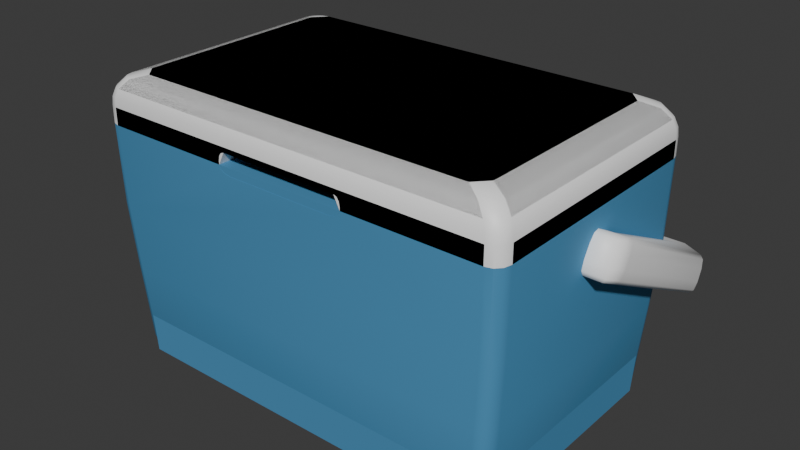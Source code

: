 # Source: cooler.blend  (saved by Blender 4.5.87; exported with 4.5.12 LTS)
import bpy
from mathutils import Matrix  # noqa: F401  (used for matrix-valued properties, if any)

bpy.ops.wm.read_factory_settings(use_empty=True)
scene = bpy.context.scene
scene.name = 'Scene'

# ---- collections
col_collection = bpy.data.collections.new('Collection'); scene.collection.children.link(col_collection)

# ---- materials (node trees are filled in below, after node groups)
mat_base = bpy.data.materials.new('Base')
mat_top = bpy.data.materials.new('Top')

# ---- node groups
ng_smooth_by_angle = bpy.data.node_groups.new('Smooth by Angle', 'GeometryNodeTree')
_s = ng_smooth_by_angle.interface.new_socket(name='Mesh', in_out='OUTPUT', socket_type='NodeSocketGeometry')
_s = ng_smooth_by_angle.interface.new_socket(name='Mesh', in_out='INPUT', socket_type='NodeSocketGeometry')
_s = ng_smooth_by_angle.interface.new_socket(name='Angle', in_out='INPUT', socket_type='NodeSocketFloat')
_s.subtype = 'ANGLE'
_s.default_value = 0.5236
_s.min_value = 0.0
_s.max_value = 3.142
_s.description = 'Maximum face angle for smooth edges'
_s = ng_smooth_by_angle.interface.new_socket(name='Ignore Sharpness', in_out='INPUT', socket_type='NodeSocketBool')
_s.force_non_field = True
ng_smooth_by_angle.description = 'Set the sharpness of mesh edges based on the angle between the neighboring faces'
ng_smooth_by_angle.is_modifier = True
_N = ng_smooth_by_angle.nodes; _L = ng_smooth_by_angle.links
n0 = _N.new('GeometryNodeSetShadeSmooth'); n0.name = 'Set Shade Smooth'; n0.location = (120, -80)
n0.domain = 'EDGE'
n1 = _N.new('GeometryNodeSetShadeSmooth'); n1.name = 'Set Shade Smooth.001'; n1.location = (300, -80)
n2 = _N.new('NodeGroupOutput'); n2.name = 'Group Output'; n2.location = (480, -80)
n3 = _N.new('GeometryNodeInputMeshEdgeAngle'); n3.name = 'Edge Angle'; n3.location = (-440, -240)
n4 = _N.new('NodeGroupInput'); n4.name = 'Group Input'; n4.location = (-80, -80)
n5 = _N.new('GeometryNodeInputEdgeSmooth'); n5.name = 'Is Edge Smooth'; n5.location = (-260, -120)
n6 = _N.new('GeometryNodeInputShadeSmooth'); n6.name = 'Is Shade Smooth'; n6.location = (-440, -397)
n7 = _N.new('FunctionNodeCompare'); n7.name = 'Compare'; n7.location = (-260, -260)
n7.operation = 'LESS_EQUAL'
n7.inputs[6].default_value = (0.0, 0.0, 0.0, 0.0)
n7.inputs[7].default_value = (0.0, 0.0, 0.0, 0.0)
n8 = _N.new('FunctionNodeBooleanMath'); n8.name = 'Boolean Math.001'; n8.location = (-80, -260)
n9 = _N.new('NodeGroupInput'); n9.name = 'Group Input.001'; n9.location = (-440, -329)
n10 = _N.new('NodeGroupInput'); n10.name = 'Group Input.002'; n10.location = (-259, -189)
n11 = _N.new('FunctionNodeBooleanMath'); n11.name = 'Boolean Math'; n11.location = (-80, -149)
n11.operation = 'OR'
n12 = _N.new('FunctionNodeBooleanMath'); n12.name = 'Boolean Math.002'; n12.location = (-260, -380)
n12.operation = 'OR'
n13 = _N.new('NodeGroupInput'); n13.name = 'Group Input.003'; n13.location = (-440, -460)
_L.new(n3.outputs[0], n7.inputs[0])
_L.new(n1.outputs[0], n2.inputs[0])
_L.new(n9.outputs[1], n7.inputs[1])
_L.new(n7.outputs[0], n8.inputs[0])
_L.new(n4.outputs[0], n0.inputs[0])
_L.new(n0.outputs[0], n1.inputs[0])
_L.new(n8.outputs[0], n0.inputs[2])
_L.new(n10.outputs[2], n11.inputs[1])
_L.new(n5.outputs[0], n11.inputs[0])
_L.new(n11.outputs[0], n0.inputs[1])
_L.new(n13.outputs[2], n12.inputs[1])
_L.new(n6.outputs[0], n12.inputs[0])
_L.new(n12.outputs[0], n8.inputs[1])
n2.is_active_output = True

# ---- material node trees
mat_base.use_nodes = True; mat_base.node_tree.nodes.clear()
_N = mat_base.node_tree.nodes; _L = mat_base.node_tree.links
n0 = _N.new('ShaderNodeBsdfPrincipled'); n0.name = 'Principled BSDF'; n0.location = (-200, 100)
n0.inputs[0].default_value = (0.06666, 0.2697, 0.4887, 1.0)
n0.inputs[2].default_value = 0.8472
n1 = _N.new('ShaderNodeOutputMaterial'); n1.name = 'Material Output'; n1.location = (200, 100)
_L.new(n0.outputs[0], n1.inputs[0])
n1.is_active_output = True
mat_top.use_nodes = True; mat_top.node_tree.nodes.clear()
_N = mat_top.node_tree.nodes; _L = mat_top.node_tree.links
n0 = _N.new('ShaderNodeBsdfPrincipled'); n0.name = 'Principled BSDF'; n0.location = (-200, 100)
n0.inputs[0].default_value = (1.0, 1.0, 1.0, 1.0)
n1 = _N.new('ShaderNodeOutputMaterial'); n1.name = 'Material Output'; n1.location = (200, 100)
_L.new(n0.outputs[0], n1.inputs[0])
n1.is_active_output = True

# ---- world
world_world = bpy.data.worlds.new('World'); scene.world = world_world
world_world.use_nodes = True; world_world.node_tree.nodes.clear()
_N = world_world.node_tree.nodes; _L = world_world.node_tree.links
n0 = _N.new('ShaderNodeOutputWorld'); n0.name = 'World Output'; n0.location = (200, 100)
n1 = _N.new('ShaderNodeBackground'); n1.name = 'Background'; n1.location = (-200, 100)
n1.inputs[0].default_value = (0.05088, 0.05088, 0.05088, 1.0)
_L.new(n1.outputs[0], n0.inputs[0])
n0.is_active_output = True
world_world.color = (0.05088, 0.05088, 0.05088)
world_world.sun_shadow_jitter_overblur = 0.0

# ---- meshes
me_cube_001 = bpy.data.meshes.new('Cube.001')
me_cube_001.from_pydata([(-0.8246, -0.4093, 0.04682), (-0.7634, -0.4062, -0.008574), (-0.7688, -0.465, 0.04701), (-0.8136, -0.4083, 0.01967), (-0.8161, -0.4366, 0.04542), (-0.8075, -0.4345, 0.02002), (-0.7651, -0.434, -0.000341), (-0.7915, -0.4072, -0.0003772), (-0.7916, -0.4337, 0.005698), (-0.796, -0.4567, 0.04549), (-0.767, -0.4553, 0.01975), (-0.793, -0.4491, 0.02004), (-0.7634, 0.4062, -0.008574), (-0.8246, 0.4093, 0.04682), (-0.7688, 0.465, 0.04701), (-0.7915, 0.4072, -0.0003772), (-0.7651, 0.434, -0.000341), (-0.7916, 0.4337, 0.005698), (-0.8161, 0.4366, 0.04542), (-0.8136, 0.4083, 0.01967), (-0.8075, 0.4345, 0.02002), (-0.767, 0.4553, 0.01975), (-0.796, 0.4567, 0.04549), (-0.793, 0.4491, 0.02004), (0.7634, -0.4062, -0.008574), (0.8246, -0.4093, 0.04682), (0.7688, -0.465, 0.04701), (0.7915, -0.4072, -0.0003772), (0.7651, -0.434, -0.000341), (0.7916, -0.4337, 0.005698), (0.8161, -0.4366, 0.04542), (0.8136, -0.4083, 0.01967), (0.8075, -0.4345, 0.02002), (0.767, -0.4553, 0.01975), (0.796, -0.4567, 0.04549), (0.793, -0.4491, 0.02004), (0.7634, 0.4062, -0.008574), (0.7688, 0.465, 0.04701), (0.8246, 0.4093, 0.04682), (0.7651, 0.434, -0.000341), (0.7915, 0.4072, -0.0003772), (0.7916, 0.4337, 0.005698), (0.796, 0.4567, 0.04549), (0.767, 0.4553, 0.01975), (0.793, 0.4491, 0.02004), (0.8136, 0.4083, 0.01967), (0.8161, 0.4366, 0.04542), (0.8075, 0.4345, 0.02002), (-0.8674, -0.4334, 0.633), (-0.8115, -0.4892, 0.633), (-0.8599, -0.4613, 0.633), (-0.8395, -0.4817, 0.633), (-0.8674, 0.4334, 0.633), (-0.8115, 0.4892, 0.633), (-0.8599, 0.4613, 0.633), (-0.8395, 0.4817, 0.633), (0.8115, 0.4892, 0.633), (0.8674, 0.4334, 0.633), (0.8395, 0.4817, 0.633), (0.8599, 0.4613, 0.633), (0.8674, -0.4334, 0.633), (0.8115, -0.4892, 0.633), (0.8599, -0.4613, 0.633), (0.8395, -0.4817, 0.633), (-0.8183, -0.4929, 0.9564), (-0.8462, -0.4855, 0.9564), (-0.8666, -0.4651, 0.9564), (-0.8741, -0.4372, 0.9564), (-0.8462, 0.4855, 0.9564), (-0.8183, 0.4929, 0.9564), (-0.8666, 0.4651, 0.9564), (-0.8741, 0.4372, 0.9564), (0.8666, 0.4651, 0.9564), (0.8741, 0.4372, 0.9564), (0.8462, 0.4855, 0.9564), (0.8183, 0.4929, 0.9564), (0.8462, -0.4855, 0.9564), (0.8183, -0.4929, 0.9564), (0.8666, -0.4651, 0.9564), (0.8741, -0.4372, 0.9564), (0.7697, 0.3813, 0.04005), (-0.7697, 0.3813, 0.04005), (0.7672, -0.3856, 0.04005), (-0.7672, -0.3856, 0.04005), (-0.7672, -0.3856, 0.9416), (-0.782, -0.4004, 0.9564), (-0.7715, -0.3899, 0.9521), (-0.7846, 0.3961, 0.9564), (-0.7697, 0.3813, 0.9416), (-0.7741, 0.3857, 0.9521), (0.782, -0.4004, 0.9564), (0.7672, -0.3856, 0.9416), (0.7715, -0.3899, 0.9521), (0.7697, 0.3813, 0.9416), (0.7846, 0.3961, 0.9564), (0.7741, 0.3857, 0.9521), (-0.7931, 0.4789, 0.3607), (-0.8208, 0.4709, 0.3599), (-0.8412, 0.4506, 0.3599), (-0.8491, 0.4229, 0.3606), (0.8491, 0.4229, 0.3606), (0.8412, 0.4506, 0.3599), (0.8208, 0.4709, 0.3599), (0.7931, 0.4789, 0.3607), (0.7931, -0.4789, 0.3607), (0.8208, -0.4709, 0.3599), (0.8412, -0.4506, 0.3599), (0.8491, -0.4229, 0.3606), (-0.7931, -0.4789, 0.3607), (-0.8208, -0.4709, 0.3599), (-0.8412, -0.4506, 0.3599), (-0.8491, -0.4229, 0.3606), (0.2738, -0.4929, 0.9564), (-0.2738, -0.4929, 0.9564), (-0.2641, -0.4004, 0.9564), (0.2607, -0.4004, 0.9564), (0.2738, -0.4244, 0.9564), (-0.2738, -0.4244, 0.9564), (0.2738, -0.4929, 0.9564), (0.2234, -0.4929, 0.9255), (0.2671, -0.4929, 0.9409), (0.2486, -0.4929, 0.9296), (-0.2234, -0.4929, 0.9255), (-0.2738, -0.4929, 0.9564), (-0.2486, -0.4929, 0.9296), (-0.267, -0.4929, 0.9409), (0.2234, -0.4244, 0.9255), (0.2738, -0.4244, 0.9564), (0.2486, -0.4244, 0.9296), (0.2636, -0.4244, 0.9409), (-0.2738, -0.4244, 0.9564), (-0.2199, -0.4244, 0.9255), (-0.2636, -0.4244, 0.9409), (-0.2451, -0.4244, 0.9296)], [], [(0, 3, 5, 4), (3, 7, 8, 5), (1, 6, 8, 7), (6, 10, 11, 8), (2, 9, 11, 10), (9, 4, 5, 11), (5, 8, 11), (12, 15, 17, 16), (15, 19, 20, 17), (13, 18, 20, 19), (18, 22, 23, 20), (14, 21, 23, 22), (21, 16, 17, 23), (17, 20, 23), (24, 27, 29, 28), (27, 31, 32, 29), (25, 30, 32, 31), (30, 34, 35, 32), (26, 33, 35, 34), (33, 28, 29, 35), (29, 32, 35), (36, 39, 41, 40), (39, 43, 44, 41), (37, 42, 44, 43), (42, 46, 47, 44), (38, 45, 47, 46), (45, 40, 41, 47), (41, 44, 47), (12, 1, 7, 15), (15, 7, 3, 19), (19, 3, 0, 13), (49, 64, 65, 51), (51, 65, 66, 50), (50, 66, 67, 48), (96, 14, 22, 97), (97, 22, 18, 98), (98, 18, 13, 99), (36, 12, 16, 39), (39, 16, 21, 43), (43, 21, 14, 37), (100, 38, 46, 101), (101, 46, 42, 102), (102, 42, 37, 103), (24, 36, 40, 27), (27, 40, 45, 31), (31, 45, 38, 25), (104, 26, 34, 105), (105, 34, 30, 106), (106, 30, 25, 107), (1, 24, 28, 6), (6, 28, 33, 10), (10, 33, 26, 2), (108, 49, 51, 109), (109, 51, 50, 110), (110, 50, 48, 111), (69, 53, 55, 68), (68, 55, 54, 70), (70, 54, 52, 71), (73, 57, 59, 72), (72, 59, 58, 74), (74, 58, 56, 75), (77, 61, 63, 76), (76, 63, 62, 78), (78, 62, 60, 79), (111, 48, 52, 99), (12, 36, 24, 1), (104, 61, 49, 108), (48, 67, 71, 52), (96, 53, 56, 103), (53, 69, 75, 56), (100, 57, 60, 107), (57, 73, 79, 60), (82, 80, 81, 83), (94, 87, 89, 95), (95, 89, 88, 93), (91, 84, 86, 92), (92, 86, 85, 114, 115, 90), (84, 88, 89, 86), (86, 89, 87, 85), (90, 94, 95, 92), (92, 95, 93, 91), (85, 67, 66), (88, 84, 83, 81), (85, 66, 65), (84, 91, 82, 83), (85, 87, 71, 67), (114, 85, 64, 113, 117), (85, 65, 64), (93, 88, 81, 80), (87, 94, 75, 69), (87, 69, 68), (87, 68, 70), (87, 70, 71), (90, 78, 79), (91, 93, 80, 82), (90, 76, 78), (90, 77, 76), (94, 90, 79, 73), (94, 72, 74), (94, 73, 72), (94, 74, 75), (38, 100, 107, 25), (14, 96, 103, 37), (26, 104, 108, 2), (0, 111, 99, 13), (4, 110, 111, 0), (9, 109, 110, 4), (2, 108, 109, 9), (62, 106, 107, 60), (63, 105, 106, 62), (61, 104, 105, 63), (58, 102, 103, 56), (59, 101, 102, 58), (57, 100, 101, 59), (54, 98, 99, 52), (55, 97, 98, 54), (53, 96, 97, 55), (90, 115, 116, 112, 77), (115, 114, 117, 116), (126, 119, 121, 128), (128, 121, 120, 129), (129, 120, 118, 127), (130, 123, 125, 132), (132, 125, 124, 133), (133, 124, 122, 131), (126, 131, 122, 119), (112, 116, 127, 118), (117, 113, 123, 130), (116, 117, 130, 132, 133, 131, 126, 128, 129, 127), (49, 122, 124, 125, 123, 64), (77, 118, 120, 121, 119, 61), (49, 61, 119, 122)])
me_cube_001.polygons.foreach_set('use_smooth', [True] * 132)
_uv = me_cube_001.uv_layers.new(name='UVMap')
_uv.uv.foreach_set('vector', [0.3894, 0.01484, 0.375, 0.0145, 0.375, 0.007422, 0.3888, 0.007519, 0.125, 0.7355, 0.1292, 0.7352, 0.1292, 0.7424, 0.125, 0.7426, 0.1335, 0.7349, 0.1332, 0.7424, 0.1292, 0.7424, 0.1292, 0.7352, 0.1332, 0.7424, 0.1329, 0.75, 0.129, 0.75, 0.1292, 0.7424, 0.3894, 0.9916, 0.3882, 1.0, 0.375, 0.996, 0.375, 0.9921, 0.3882, 0.0, 0.3888, 0.007519, 0.375, 0.007422, 0.3743, -8.117e-06, 0.125, 0.7426, 0.1292, 0.7424, 0.129, 0.75, 0.1335, 0.5151, 0.1292, 0.5148, 0.1292, 0.5076, 0.1332, 0.5076, 0.1292, 0.5148, 0.125, 0.5145, 0.125, 0.5074, 0.1292, 0.5076, 0.3894, 0.2352, 0.3888, 0.2425, 0.375, 0.2426, 0.375, 0.2355, 0.3888, 0.2425, 0.3889, 0.2542, 0.375, 0.254, 0.375, 0.2426, 0.3894, 0.2584, 0.375, 0.2579, 0.375, 0.254, 0.3889, 0.2542, 0.1329, 0.5, 0.1332, 0.5076, 0.1292, 0.5076, 0.129, 0.5, 0.1292, 0.5076, 0.125, 0.5074, 0.129, 0.5, 0.3665, 0.7349, 0.3708, 0.7352, 0.3708, 0.7424, 0.3668, 0.7424, 0.3708, 0.7352, 0.3821, 0.7352, 0.3813, 0.7423, 0.3708, 0.7424, 0.3894, 0.7352, 0.3888, 0.7425, 0.3813, 0.7423, 0.3821, 0.7352, 0.3888, 0.7425, 0.3889, 0.7542, 0.3735, 0.7525, 0.3813, 0.7423, 0.3894, 0.7584, 0.371, 0.754, 0.3735, 0.7525, 0.3889, 0.7542, 0.371, 0.754, 0.3668, 0.7424, 0.3708, 0.7424, 0.3735, 0.7525, 0.3708, 0.7424, 0.3813, 0.7423, 0.3735, 0.7525, 0.3665, 0.5151, 0.3668, 0.5076, 0.3708, 0.5076, 0.3708, 0.5148, 0.3668, 0.5076, 0.371, 0.496, 0.3735, 0.4975, 0.3708, 0.5076, 0.3894, 0.4916, 0.3889, 0.4958, 0.3735, 0.4975, 0.371, 0.496, 0.3889, 0.4958, 0.3888, 0.5075, 0.3813, 0.5077, 0.3735, 0.4975, 0.3894, 0.5148, 0.3821, 0.5148, 0.3813, 0.5077, 0.3888, 0.5075, 0.3821, 0.5148, 0.3708, 0.5148, 0.3708, 0.5076, 0.3813, 0.5077, 0.3708, 0.5076, 0.3735, 0.4975, 0.3813, 0.5077, 0.1335, 0.5151, 0.1335, 0.7349, 0.1292, 0.7352, 0.1292, 0.5148, 0.1292, 0.5148, 0.1292, 0.7352, 0.125, 0.7355, 0.125, 0.5145, 0.375, 0.2355, 0.375, 0.0145, 0.3894, 0.01484, 0.3894, 0.2352, 0.5, 0.992, 0.625, 0.992, 0.6249, 1.0, 0.4996, 1.0, 0.4996, 0.0, 0.6249, 0.0, 0.625, 0.007063, 0.4999, 0.007119, 0.4999, 0.007119, 0.625, 0.007063, 0.625, 0.01413, 0.5, 0.01424, 0.4447, 0.2582, 0.3894, 0.2584, 0.3889, 0.2542, 0.4444, 0.2541, 0.4444, 0.2541, 0.3889, 0.2542, 0.3888, 0.2425, 0.4443, 0.2427, 0.4443, 0.2427, 0.3888, 0.2425, 0.3894, 0.2352, 0.4447, 0.2355, 0.3665, 0.5151, 0.1335, 0.5151, 0.1332, 0.5076, 0.3668, 0.5076, 0.3668, 0.5076, 0.1332, 0.5076, 0.1329, 0.5, 0.371, 0.496, 0.371, 0.496, 0.375, 0.2579, 0.3894, 0.2584, 0.3894, 0.4916, 0.4447, 0.5145, 0.3894, 0.5148, 0.3888, 0.5075, 0.4443, 0.5073, 0.4443, 0.5073, 0.3888, 0.5075, 0.3889, 0.4958, 0.4444, 0.4959, 0.4444, 0.4959, 0.3889, 0.4958, 0.3894, 0.4916, 0.4447, 0.4918, 0.3665, 0.7349, 0.3665, 0.5151, 0.3708, 0.5148, 0.3708, 0.7352, 0.3708, 0.7352, 0.3708, 0.5148, 0.3821, 0.5148, 0.3821, 0.7352, 0.3821, 0.7352, 0.3821, 0.5148, 0.3894, 0.5148, 0.3894, 0.7352, 0.4447, 0.7582, 0.3894, 0.7584, 0.3889, 0.7542, 0.4444, 0.7541, 0.4444, 0.7541, 0.3889, 0.7542, 0.3888, 0.7425, 0.4443, 0.7427, 0.4443, 0.7427, 0.3888, 0.7425, 0.3894, 0.7352, 0.4447, 0.7355, 0.1335, 0.7349, 0.3665, 0.7349, 0.3668, 0.7424, 0.1332, 0.7424, 0.1332, 0.7424, 0.3668, 0.7424, 0.371, 0.754, 0.1329, 0.75, 0.375, 0.9921, 0.371, 0.754, 0.3894, 0.7584, 0.3894, 0.9916, 0.4447, 0.9918, 0.5, 0.992, 0.4996, 1.0, 0.4439, 1.0, 0.4439, 0.0, 0.4996, 0.0, 0.4999, 0.007119, 0.4443, 0.007319, 0.4443, 0.007319, 0.4999, 0.007119, 0.5, 0.01424, 0.4447, 0.01454, 0.625, 0.258, 0.5, 0.258, 0.4999, 0.254, 0.625, 0.254, 0.625, 0.254, 0.4999, 0.254, 0.4999, 0.2429, 0.625, 0.2429, 0.625, 0.2429, 0.4999, 0.2429, 0.5, 0.2358, 0.625, 0.2359, 0.625, 0.5141, 0.5, 0.5142, 0.4999, 0.5071, 0.6261, 0.5071, 0.6261, 0.5071, 0.4999, 0.5071, 0.4999, 0.496, 0.6289, 0.5018, 0.6289, 0.5018, 0.4999, 0.496, 0.5, 0.492, 0.6304, 0.4975, 0.6304, 0.7525, 0.5, 0.758, 0.4999, 0.754, 0.6289, 0.7482, 0.6289, 0.7482, 0.4999, 0.754, 0.4999, 0.7429, 0.6261, 0.7429, 0.6261, 0.7429, 0.4999, 0.7429, 0.5, 0.7358, 0.625, 0.7359, 0.4447, 0.01454, 0.5, 0.01424, 0.5, 0.2358, 0.4447, 0.2355, 0.1335, 0.5151, 0.3665, 0.5151, 0.3665, 0.7349, 0.1335, 0.7349, 0.4447, 0.7582, 0.5, 0.758, 0.5, 0.992, 0.4447, 0.9918, 0.5, 0.01424, 0.625, 0.01413, 0.625, 0.2359, 0.5, 0.2358, 0.4447, 0.2582, 0.5, 0.258, 0.5, 0.492, 0.4447, 0.4918, 0.5, 0.258, 0.625, 0.258, 0.6304, 0.4975, 0.5, 0.492, 0.4447, 0.5145, 0.5, 0.5142, 0.5, 0.7358, 0.4447, 0.7355, 0.5, 0.5142, 0.625, 0.5141, 0.625, 0.7359, 0.5, 0.7358, 0.6335, 0.7346, 0.6333, 0.516, 0.8654, 0.5163, 0.8657, 0.7331, 0.6317, 0.5135, 0.8671, 0.5146, 0.8657, 0.5169, 0.6333, 0.516, 0.6333, 0.516, 0.8657, 0.5169, 0.8657, 0.5169, 0.6333, 0.516, 0.6333, 0.734, 0.8657, 0.7331, 0.8657, 0.7331, 0.6333, 0.734, 0.6333, 0.734, 0.8657, 0.7331, 0.867, 0.7354, 0.7886, 0.7358, 0.7102, 0.7362, 0.6318, 0.7365, 0.8654, 0.7337, 0.8654, 0.5163, 0.8654, 0.5163, 0.8654, 0.7337, 0.8654, 0.7337, 0.8654, 0.5163, 0.8668, 0.5142, 0.8667, 0.736, 0.6324, 0.7368, 0.6323, 0.5135, 0.6335, 0.5154, 0.6335, 0.7346, 0.6335, 0.7346, 0.6335, 0.5154, 0.6335, 0.5154, 0.6335, 0.7346, 0.8667, 0.736, 0.875, 0.7359, 0.8739, 0.7429, 0.8654, 0.5163, 0.8654, 0.7337, 0.8654, 0.7337, 0.8654, 0.5163, 0.8665, 0.7361, 0.8739, 0.7429, 0.871, 0.7481, 0.8657, 0.7331, 0.6333, 0.734, 0.6333, 0.734, 0.8657, 0.7331, 0.8667, 0.736, 0.8668, 0.5142, 0.875, 0.5141, 0.875, 0.7359, 0.7886, 0.7358, 0.867, 0.7354, 0.867, 0.75, 0.7882, 0.7508, 0.7884, 0.7433, 0.8672, 0.7351, 0.871, 0.7481, 0.867, 0.75, 0.6333, 0.516, 0.8657, 0.5169, 0.8657, 0.5169, 0.6333, 0.516, 0.8671, 0.5146, 0.6317, 0.5135, 0.6304, 0.4975, 0.867, 0.5, 0.8671, 0.5146, 0.867, 0.5, 0.871, 0.5019, 0.8672, 0.5151, 0.871, 0.5019, 0.8739, 0.5071, 0.8666, 0.514, 0.8739, 0.5071, 0.875, 0.5141, 0.6325, 0.737, 0.6261, 0.7429, 0.625, 0.7359, 0.6335, 0.7346, 0.6335, 0.5154, 0.6335, 0.5154, 0.6335, 0.7346, 0.6321, 0.7357, 0.6289, 0.7482, 0.6261, 0.7429, 0.6318, 0.7365, 0.6304, 0.7525, 0.6289, 0.7482, 0.6323, 0.5135, 0.6324, 0.7368, 0.625, 0.7359, 0.625, 0.5141, 0.6325, 0.5133, 0.6261, 0.5071, 0.6289, 0.5018, 0.6323, 0.5135, 0.625, 0.5141, 0.6261, 0.5071, 0.6322, 0.5146, 0.6289, 0.5018, 0.6304, 0.4975, 0.3894, 0.5148, 0.4447, 0.5145, 0.4447, 0.7355, 0.3894, 0.7352, 0.3894, 0.2584, 0.4447, 0.2582, 0.4447, 0.4918, 0.3894, 0.4916, 0.3894, 0.7584, 0.4447, 0.7582, 0.4447, 0.9918, 0.3894, 0.9916, 0.3894, 0.01484, 0.4447, 0.01454, 0.4447, 0.2355, 0.3894, 0.2352, 0.3888, 0.007519, 0.4443, 0.007319, 0.4447, 0.01454, 0.3894, 0.01484, 0.3882, 0.0, 0.4439, 0.0, 0.4443, 0.007319, 0.3888, 0.007519, 0.3894, 0.9916, 0.4447, 0.9918, 0.4439, 1.0, 0.3882, 1.0, 0.4999, 0.7429, 0.4443, 0.7427, 0.4447, 0.7355, 0.5, 0.7358, 0.4999, 0.754, 0.4444, 0.7541, 0.4443, 0.7427, 0.4999, 0.7429, 0.5, 0.758, 0.4447, 0.7582, 0.4444, 0.7541, 0.4999, 0.754, 0.4999, 0.496, 0.4444, 0.4959, 0.4447, 0.4918, 0.5, 0.492, 0.4999, 0.5071, 0.4443, 0.5073, 0.4444, 0.4959, 0.4999, 0.496, 0.5, 0.5142, 0.4447, 0.5145, 0.4443, 0.5073, 0.4999, 0.5071, 0.4999, 0.2429, 0.4443, 0.2427, 0.4447, 0.2355, 0.5, 0.2358, 0.4999, 0.254, 0.4444, 0.2541, 0.4443, 0.2427, 0.4999, 0.2429, 0.5, 0.258, 0.4447, 0.2582, 0.4444, 0.2541, 0.4999, 0.254, 0.6318, 0.7365, 0.7102, 0.7362, 0.7098, 0.7439, 0.7093, 0.7517, 0.6304, 0.7525, 0.7102, 0.7362, 0.7886, 0.7358, 0.7884, 0.7433, 0.7098, 0.7439, 0.717, 0.7439, 0.7166, 0.7516, 0.7129, 0.7517, 0.7134, 0.7439, 0.7134, 0.7439, 0.7129, 0.7517, 0.7093, 0.7517, 0.7106, 0.7439, 0.7106, 0.7439, 0.7093, 0.7517, 0.7093, 0.7517, 0.7098, 0.7439, 0.7884, 0.7433, 0.7882, 0.7508, 0.7882, 0.7508, 0.7875, 0.7433, 0.7875, 0.7433, 0.7882, 0.7508, 0.7845, 0.7509, 0.7847, 0.7434, 0.7847, 0.7434, 0.7845, 0.7509, 0.7809, 0.7509, 0.7811, 0.7434, 0.717, 0.7439, 0.7811, 0.7434, 0.7809, 0.7509, 0.7166, 0.7516, 0.7093, 0.7517, 0.7098, 0.7439, 0.7098, 0.7439, 0.7093, 0.7517, 0.7884, 0.7433, 0.7882, 0.7508, 0.7882, 0.7508, 0.7884, 0.7433, 0.7098, 0.7439, 0.7884, 0.7433, 0.7884, 0.7433, 0.7875, 0.7433, 0.7847, 0.7434, 0.7811, 0.7434, 0.717, 0.7439, 0.7134, 0.7439, 0.7106, 0.7439, 0.7098, 0.7439, 0.5, 0.992, 0.7809, 0.7509, 0.7845, 0.7509, 0.7882, 0.7508, 0.7882, 0.7508, 0.625, 0.992, 0.6304, 0.7525, 0.7093, 0.7517, 0.7093, 0.7517, 0.7129, 0.7517, 0.7166, 0.7516, 0.5, 0.758, 0.5, 0.992, 0.5, 0.758, 0.7166, 0.7516, 0.7809, 0.7509])
me_cube_001.materials.append(mat_base)
me_cube_001.update()
me_cube_002 = bpy.data.meshes.new('Cube.002')
me_cube_002.from_pydata([(-0.7798, -0.3934, 1.056), (-0.7825, 0.3907, 1.056), (0.7783, 0.3917, 1.056), (0.7797, -0.3934, 1.056), (-0.7038, -0.424, 1.192), (-0.7278, -0.4176, 1.192), (-0.7454, -0.4, 1.192), (-0.7518, -0.3761, 1.192), (-0.7278, 0.4176, 1.192), (-0.7038, 0.424, 1.192), (-0.7454, 0.4, 1.192), (-0.7518, 0.3761, 1.192), (0.7454, 0.4, 1.192), (0.7518, 0.3761, 1.192), (0.7278, 0.4176, 1.192), (0.7038, 0.424, 1.192), (0.7278, -0.4176, 1.192), (0.7038, -0.424, 1.192), (0.7454, -0.4, 1.192), (0.7518, -0.3761, 1.192), (0.8183, -0.4929, 1.104), (0.815, -0.491, 1.128), (0.8019, -0.4831, 1.152), (0.7672, -0.4622, 1.178), (-0.7672, -0.4622, 1.178), (-0.8019, -0.4831, 1.152), (-0.815, -0.491, 1.128), (-0.8183, -0.4929, 1.104), (-0.8741, 0.4372, 1.104), (-0.8706, 0.4355, 1.128), (-0.8566, 0.4285, 1.152), (-0.8195, 0.41, 1.178), (-0.8125, 0.4361, 1.178), (-0.8492, 0.4558, 1.152), (-0.8631, 0.4632, 1.128), (-0.8666, 0.4651, 1.104), (-0.8741, -0.4372, 1.104), (-0.8706, -0.4355, 1.128), (-0.8566, -0.4285, 1.152), (-0.8195, -0.41, 1.178), (0.8666, 0.4651, 1.104), (0.8631, 0.4632, 1.128), (0.8492, 0.4558, 1.152), (0.8125, 0.4361, 1.178), (0.8195, 0.41, 1.178), (0.8566, 0.4285, 1.152), (0.8706, 0.4355, 1.128), (0.8741, 0.4372, 1.104), (0.8195, -0.41, 1.178), (0.8566, -0.4285, 1.152), (0.8706, -0.4355, 1.128), (0.8741, -0.4372, 1.104), (0.8462, 0.4855, 1.104), (0.8428, 0.4835, 1.128), (0.8292, 0.4757, 1.152), (0.7934, 0.4552, 1.178), (-0.7934, -0.4552, 1.178), (-0.8292, -0.4757, 1.152), (-0.8428, -0.4835, 1.128), (-0.8462, -0.4855, 1.104), (-0.8183, 0.4929, 1.104), (-0.815, 0.491, 1.128), (-0.8019, 0.4831, 1.152), (-0.7672, 0.4622, 1.178), (0.7672, 0.4622, 1.178), (0.8019, 0.4831, 1.152), (0.815, 0.491, 1.128), (0.8183, 0.4929, 1.104), (-0.8125, -0.4361, 1.178), (-0.8492, -0.4558, 1.152), (-0.8631, -0.4632, 1.128), (-0.8666, -0.4651, 1.104), (0.8462, -0.4855, 1.104), (0.8428, -0.4835, 1.128), (0.8292, -0.4757, 1.152), (0.7934, -0.4552, 1.178), (0.8666, -0.4651, 1.104), (0.8631, -0.4632, 1.128), (0.8492, -0.4558, 1.152), (0.8125, -0.4361, 1.178), (-0.8462, 0.4855, 1.104), (-0.8428, 0.4835, 1.128), (-0.8292, 0.4757, 1.152), (-0.7934, 0.4552, 1.178), (-0.8183, -0.4929, 1.056), (-0.8462, -0.4855, 1.056), (-0.8666, -0.4651, 1.056), (-0.8741, -0.4372, 1.056), (-0.8462, 0.4855, 1.056), (-0.8183, 0.4929, 1.056), (-0.8666, 0.4651, 1.056), (-0.8741, 0.4372, 1.056), (0.8666, 0.4651, 1.056), (0.8741, 0.4372, 1.056), (0.8462, 0.4855, 1.056), (0.8183, 0.4929, 1.056), (0.8462, -0.4855, 1.056), (0.8183, -0.4929, 1.056), (0.8666, -0.4651, 1.056), (0.8741, -0.4372, 1.056), (0.7797, -0.3934, 1.097), (-0.7798, -0.3934, 1.097), (-0.7825, 0.3907, 1.097), (0.7783, 0.3917, 1.097), (0.2738, -0.4929, 1.056), (-0.2738, -0.4929, 1.056), (0.2738, -0.42, 1.056), (-0.2738, -0.42, 1.056), (0.2487, -0.4929, 1.09), (0.2738, -0.4929, 1.065), (0.2989, -0.4929, 1.091), (0.2612, -0.4929, 1.087), (0.2704, -0.4929, 1.078), (-0.2738, -0.4929, 1.065), (-0.2487, -0.4929, 1.09), (-0.2989, -0.4929, 1.091), (-0.2704, -0.4929, 1.078), (-0.2612, -0.4929, 1.087), (0.2738, -0.42, 1.065), (0.2487, -0.42, 1.09), (0.2704, -0.42, 1.078), (0.2612, -0.42, 1.087), (-0.2487, -0.42, 1.09), (-0.2738, -0.42, 1.065), (-0.2612, -0.42, 1.087), (-0.2704, -0.42, 1.078)], [], [(4, 17, 16, 18, 19, 13, 12, 14, 15, 9, 8, 10, 11, 7, 6, 5), (24, 23, 17, 4), (32, 31, 11, 10), (31, 39, 7, 11), (44, 43, 12, 13), (48, 44, 13, 19), (43, 55, 14, 12), (56, 24, 4, 5), (64, 63, 9, 15), (55, 64, 15, 14), (68, 56, 5, 6), (23, 75, 16, 17), (39, 68, 6, 7), (75, 79, 18, 16), (63, 83, 8, 9), (79, 48, 19, 18), (83, 32, 10, 8), (99, 51, 76, 98), (80, 35, 34, 81), (81, 34, 33, 82), (82, 33, 32, 83), (88, 80, 60, 89), (76, 51, 50, 77), (77, 50, 49, 78), (78, 49, 48, 79), (98, 76, 72, 96), (60, 80, 81, 61), (61, 81, 82, 62), (62, 82, 83, 63), (86, 71, 36, 87), (72, 76, 77, 73), (73, 77, 78, 74), (74, 78, 79, 75), (96, 72, 20, 97), (36, 71, 70, 37), (37, 70, 69, 38), (38, 69, 68, 39), (85, 59, 71, 86), (20, 72, 73, 21), (21, 73, 74, 22), (22, 74, 75, 23), (95, 67, 52, 94), (71, 59, 58, 70), (70, 58, 57, 69), (69, 57, 56, 68), (89, 60, 67, 95), (52, 67, 66, 53), (53, 66, 65, 54), (54, 65, 64, 55), (84, 27, 59, 85), (67, 60, 61, 66), (66, 61, 62, 65), (65, 62, 63, 64), (94, 52, 40, 92), (59, 27, 26, 58), (58, 26, 25, 57), (57, 25, 24, 56), (93, 47, 51, 99), (40, 52, 53, 41), (41, 53, 54, 42), (42, 54, 55, 43), (92, 40, 47, 93), (51, 47, 46, 50), (50, 46, 45, 49), (49, 45, 44, 48), (87, 36, 28, 91), (47, 40, 41, 46), (46, 41, 42, 45), (45, 42, 43, 44), (91, 28, 35, 90), (28, 36, 37, 29), (29, 37, 38, 30), (30, 38, 39, 31), (35, 28, 29, 34), (34, 29, 30, 33), (33, 30, 31, 32), (27, 20, 21, 26), (26, 21, 22, 25), (25, 22, 23, 24), (90, 35, 80, 88), (0, 84, 85), (0, 85, 86), (0, 86, 87), (1, 88, 89), (1, 90, 88), (1, 91, 90), (2, 92, 93), (2, 94, 92), (2, 95, 94), (3, 96, 97), (3, 98, 96), (3, 99, 98), (105, 84, 0, 107), (1, 0, 87, 91), (3, 2, 93, 99), (2, 1, 89, 95), (3, 0, 101, 100), (100, 101, 102, 103), (1, 2, 103, 102), (0, 1, 102, 101), (2, 3, 100, 103), (97, 104, 106, 3), (108, 111, 110), (111, 112, 110), (112, 109, 110), (113, 116, 115), (116, 117, 115), (117, 114, 115), (108, 119, 121, 111), (111, 121, 120, 112), (112, 120, 118, 109), (122, 114, 117, 124), (124, 117, 116, 125), (125, 116, 113, 123), (108, 114, 122, 119), (20, 110, 109, 104, 97), (27, 115, 114, 108, 110, 20), (104, 109, 118, 106), (113, 105, 107, 123), (105, 113, 115, 27, 84), (107, 106, 118, 120, 121, 119, 122, 124, 125, 123), (0, 3, 106, 107)])
me_cube_002.polygons.foreach_set('use_smooth', [True] * 122)
_uv = me_cube_002.uv_layers.new(name='UVMap')
_uv.uv.foreach_set('vector', [0.0, 0.0, 0.0, 0.0, 0.0, 0.0, 0.0, 0.0, 0.0, 0.0, 0.0, 0.0, 0.0, 0.0, 0.0, 0.0, 0.0, 0.0, 0.0, 0.0, 0.0, 0.0, 0.0, 0.0, 0.0, 0.0, 0.0, 0.0, 0.0, 0.0, 0.0, 0.0, 0.0, 0.0, 0.0, 0.0, 0.0, 0.0, 0.0, 0.0, 0.0, 0.0, 0.0, 0.0, 0.0, 0.0, 0.0, 0.0, 0.0, 0.0, 0.0, 0.0, 0.0, 0.0, 0.0, 0.0, 0.0, 0.0, 0.0, 0.0, 0.0, 0.0, 0.0, 0.0, 0.0, 0.0, 0.0, 0.0, 0.0, 0.0, 0.0, 0.0, 0.0, 0.0, 0.0, 0.0, 0.0, 0.0, 0.0, 0.0, 0.0, 0.0, 0.0, 0.0, 0.0, 0.0, 0.0, 0.0, 0.0, 0.0, 0.0, 0.0, 0.0, 0.0, 0.0, 0.0, 0.0, 0.0, 0.0, 0.0, 0.0, 0.0, 0.0, 0.0, 0.0, 0.0, 0.0, 0.0, 0.0, 0.0, 0.0, 0.0, 0.0, 0.0, 0.0, 0.0, 0.0, 0.0, 0.0, 0.0, 0.0, 0.0, 0.0, 0.0, 0.0, 0.0, 0.0, 0.0, 0.0, 0.0, 0.0, 0.0, 0.0, 0.0, 0.0, 0.0, 0.0, 0.0, 0.0, 0.0, 0.0, 0.0, 0.0, 0.0, 0.0, 0.0, 0.0, 0.0, 0.0, 0.0, 0.0, 0.0, 0.0, 0.0, 0.0, 0.0, 0.0, 0.0, 0.0, 0.0, 0.0, 0.0, 0.0, 0.0, 0.0, 0.0, 0.0, 0.0, 0.0, 0.0, 0.0, 0.0, 0.0, 0.0, 0.0, 0.0, 0.0, 0.0, 0.0, 0.0, 0.0, 0.0, 0.0, 0.0, 0.0, 0.0, 0.0, 0.0, 0.0, 0.0, 0.0, 0.0, 0.0, 0.0, 0.0, 0.0, 0.0, 0.0, 0.0, 0.0, 0.0, 0.0, 0.0, 0.0, 0.0, 0.0, 0.0, 0.0, 0.0, 0.0, 0.0, 0.0, 0.0, 0.0, 0.0, 0.0, 0.0, 0.0, 0.0, 0.0, 0.0, 0.0, 0.0, 0.0, 0.0, 0.0, 0.0, 0.0, 0.0, 0.0, 0.0, 0.0, 0.0, 0.0, 0.0, 0.0, 0.0, 0.0, 0.0, 0.0, 0.0, 0.0, 0.0, 0.0, 0.0, 0.0, 0.0, 0.0, 0.0, 0.0, 0.0, 0.0, 0.0, 0.0, 0.0, 0.0, 0.0, 0.0, 0.0, 0.0, 0.0, 0.0, 0.0, 0.0, 0.0, 0.0, 0.0, 0.0, 0.0, 0.0, 0.0, 0.0, 0.0, 0.0, 0.0, 0.0, 0.0, 0.0, 0.0, 0.0, 0.0, 0.0, 0.0, 0.0, 0.0, 0.0, 0.0, 0.0, 0.0, 0.0, 0.0, 0.0, 0.0, 0.0, 0.0, 0.0, 0.0, 0.0, 0.0, 0.0, 0.0, 0.0, 0.0, 0.0, 0.0, 0.0, 0.0, 0.0, 0.0, 0.0, 0.0, 0.0, 0.0, 0.0, 0.0, 0.0, 0.0, 0.0, 0.0, 0.0, 0.0, 0.0, 0.0, 0.0, 0.0, 0.0, 0.0, 0.0, 0.0, 0.0, 0.0, 0.0, 0.0, 0.0, 0.0, 0.0, 0.0, 0.0, 0.0, 0.0, 0.0, 0.0, 0.0, 0.0, 0.0, 0.0, 0.0, 0.0, 0.0, 0.0, 0.0, 0.0, 0.0, 0.0, 0.0, 0.0, 0.0, 0.0, 0.0, 0.0, 0.0, 0.0, 0.0, 0.0, 0.0, 0.0, 0.0, 0.0, 0.0, 0.0, 0.0, 0.0, 0.0, 0.0, 0.0, 0.0, 0.0, 0.0, 0.0, 0.0, 0.0, 0.0, 0.0, 0.0, 0.0, 0.0, 0.0, 0.0, 0.0, 0.0, 0.0, 0.0, 0.0, 0.0, 0.0, 0.0, 0.0, 0.0, 0.0, 0.0, 0.0, 0.0, 0.0, 0.0, 0.0, 0.0, 0.0, 0.0, 0.0, 0.0, 0.0, 0.0, 0.0, 0.0, 0.0, 0.0, 0.0, 0.0, 0.0, 0.0, 0.0, 0.0, 0.0, 0.0, 0.0, 0.0, 0.0, 0.0, 0.0, 0.0, 0.0, 0.0, 0.0, 0.0, 0.0, 0.0, 0.0, 0.0, 0.0, 0.0, 0.0, 0.0, 0.0, 0.0, 0.0, 0.0, 0.0, 0.0, 0.0, 0.0, 0.0, 0.0, 0.0, 0.0, 0.0, 0.0, 0.0, 0.0, 0.0, 0.0, 0.0, 0.0, 0.0, 0.0, 0.0, 0.0, 0.0, 0.0, 0.0, 0.0, 0.0, 0.0, 0.0, 0.0, 0.0, 0.0, 0.0, 0.0, 0.0, 0.0, 0.0, 0.0, 0.0, 0.0, 0.0, 0.0, 0.0, 0.0, 0.0, 0.0, 0.0, 0.0, 0.0, 0.0, 0.0, 0.0, 0.0, 0.0, 0.0, 0.0, 0.0, 0.0, 0.0, 0.0, 0.0, 0.0, 0.0, 0.0, 0.0, 0.0, 0.0, 0.0, 0.0, 0.0, 0.0, 0.0, 0.0, 0.0, 0.0, 0.0, 0.0, 0.0, 0.0, 0.0, 0.0, 0.0, 0.0, 0.0, 0.0, 0.0, 0.0, 0.0, 0.0, 0.0, 0.0, 0.0, 0.0, 0.0, 0.0, 0.0, 0.0, 0.0, 0.0, 0.0, 0.0, 0.0, 0.0, 0.0, 0.0, 0.0, 0.0, 0.0, 0.0, 0.0, 0.0, 0.0, 0.0, 0.0, 0.0, 0.0, 0.0, 0.0, 0.0, 0.0, 0.0, 0.0, 0.0, 0.0, 0.0, 0.0, 0.0, 0.0, 0.0, 0.0, 0.0, 0.0, 0.0, 0.0, 0.0, 0.0, 0.0, 0.0, 0.0, 0.0, 0.0, 0.0, 0.0, 0.0, 0.0, 0.0, 0.0, 0.0, 0.0, 0.0, 0.0, 0.0, 0.0, 0.0, 0.0, 0.0, 0.0, 0.0, 0.0, 0.0, 0.0, 0.0, 0.0, 0.0, 0.0, 0.0, 0.0, 0.0, 0.0, 0.0, 0.0, 0.0, 0.0, 0.0, 0.0, 0.0, 0.0, 0.0, 0.0, 0.0, 0.0, 0.0, 0.0, 0.0, 0.0, 0.0, 0.0, 0.0, 0.0, 0.0, 0.0, 0.0, 0.0, 0.0, 0.0, 0.0, 0.0, 0.0, 0.0, 0.0, 0.0, 0.0, 0.0, 0.0, 0.0, 0.0, 0.0, 0.0, 0.0, 0.0, 0.0, 0.0, 0.0, 0.0, 0.0, 0.0, 0.0, 0.0, 0.0, 0.0, 0.0, 0.0, 0.0, 0.0, 0.0, 0.0, 0.0, 0.0, 0.0, 0.0, 0.0, 0.0, 0.0, 0.0, 0.0, 0.0, 0.0, 0.0, 0.0, 0.0, 0.0, 0.0, 0.0, 0.0, 0.0, 0.0, 0.0, 0.0, 0.0, 0.0, 0.0, 0.0, 0.0, 0.0, 0.0, 0.0, 0.0, 0.0, 0.0, 0.0, 0.0, 0.0, 0.0, 0.0, 0.0, 0.0, 0.0, 0.0, 0.0, 0.0, 0.0, 0.0, 0.0, 0.0, 0.0, 0.0, 0.0, 0.0, 0.0, 0.0, 0.0, 0.0, 0.0, 0.0, 0.0, 0.0, 0.0, 0.0, 0.0, 0.0, 0.0, 0.0, 0.0, 0.0, 0.0, 0.0, 0.0, 0.0, 0.0, 0.0, 0.0, 0.0, 0.0, 0.0, 0.0, 0.0, 0.0, 0.0, 0.0, 0.0, 0.0, 0.0, 0.0, 0.0, 0.0, 0.0, 0.0, 0.0, 0.0, 0.0, 0.0, 0.0, 0.0, 0.0, 0.0, 0.0, 0.0, 0.0, 0.0, 0.0, 0.0, 0.0, 0.0, 0.0, 0.0, 0.0, 0.0, 0.0, 0.0, 0.0, 0.0, 0.0, 0.0, 0.0, 0.0, 0.0, 0.0, 0.0, 0.0, 0.0, 0.0, 0.0, 0.0, 0.0, 0.0, 0.0, 0.0, 0.0, 0.0, 0.0, 0.0, 0.0, 0.0, 0.0, 0.0, 0.0, 0.0, 0.0, 0.0, 0.0, 0.0, 0.0, 0.0, 0.0, 0.0, 0.0, 0.0, 0.0, 0.0, 0.0, 0.0, 0.0, 0.0, 0.0, 0.0, 0.0, 0.0, 0.0, 0.0, 0.0, 0.0, 0.0, 0.0, 0.0, 0.0, 0.0, 0.0, 0.0, 0.0, 0.0, 0.0, 0.0, 0.0, 0.0, 0.0, 0.0, 0.0, 0.0, 0.0, 0.0, 0.0, 0.0, 0.0, 0.0, 0.0, 0.0, 0.0, 0.0, 0.0, 0.0, 0.0, 0.0, 0.0, 0.0, 0.0, 0.0, 0.0, 0.0, 0.0, 0.0, 0.0, 0.0, 0.0, 0.0, 0.0, 0.0, 0.0, 0.0, 0.0, 0.0, 0.0, 0.0, 0.0, 0.0, 0.0, 0.0, 0.0, 0.0, 0.0, 0.0, 0.0, 0.0, 0.0, 0.0, 0.0, 0.0, 0.0, 0.0, 0.0, 0.0, 0.0, 0.0, 0.0, 0.0, 0.0, 0.0, 0.0, 0.0, 0.0, 0.0, 0.0, 0.0, 0.0, 0.0, 0.0, 0.0, 0.0, 0.0, 0.0, 0.0, 0.0, 0.0, 0.0, 0.0, 0.0, 0.0, 0.0, 0.0, 0.0, 0.0, 0.0, 0.0, 0.0, 0.0, 0.0, 0.0, 0.0, 0.0, 0.0, 0.0, 0.0, 0.0, 0.0, 0.0, 0.0, 0.0, 0.0, 0.0, 0.0, 0.0, 0.0, 0.0, 0.0, 0.0, 0.0, 0.0, 0.0, 0.0, 0.0, 0.0, 0.0, 0.0, 0.0, 0.0, 0.0, 0.0, 0.0, 0.0, 0.0, 0.0, 0.0, 0.0, 0.0, 0.0, 0.0, 0.0, 0.0, 0.0, 0.0, 0.0])
me_cube_002.materials.append(mat_top)
me_cube_002.update()
me_cube_003 = bpy.data.meshes.new('Cube.003')
me_cube_003.from_pydata([(0.8169, -0.05408, 0.8198), (0.8169, -0.03123, 0.7969), (0.8169, -0.04739, 0.8036), (0.8169, -0.03123, 0.8659), (0.8169, -0.05408, 0.8431), (0.8169, -0.04739, 0.8592), (0.8338, 0.03123, 0.7969), (0.8169, 0.05408, 0.8198), (0.8219, 0.04739, 0.8036), (0.8169, 0.05408, 0.8431), (0.8338, 0.03123, 0.8659), (0.8219, 0.04739, 0.8592), (0.8798, -0.03123, 0.7969), (0.8966, -0.05408, 0.8198), (0.8917, -0.04739, 0.8036), (0.8798, -0.03123, 0.8659), (0.8966, -0.05408, 0.8431), (0.8917, -0.04739, 0.8592), (0.8798, 0.05408, 0.7969), (0.8966, 0.05408, 0.8198), (0.8917, 0.05408, 0.8036), (0.8966, 0.05408, 0.8431), (0.8798, 0.05408, 0.8659), (0.8917, 0.05408, 0.8592), (0.8169, 0.6375, 0.8358), (0.8169, 0.6181, 0.8606), (0.8169, 0.6306, 0.8519), (0.8169, 0.627, 0.7965), (0.8169, 0.6405, 0.8142), (0.8169, 0.6378, 0.8002), (0.8798, 0.627, 0.7965), (0.8798, 0.6405, 0.8142), (0.8966, 0.6241, 0.8177), (0.8798, 0.6378, 0.8002), (0.8895, 0.6353, 0.8034), (0.8917, 0.6357, 0.8152), (0.8917, 0.6261, 0.8027), (0.8798, 0.6181, 0.8606), (0.8966, 0.621, 0.8394), (0.8798, 0.6375, 0.8358), (0.8917, 0.619, 0.8544), (0.8895, 0.6288, 0.8496), (0.8917, 0.6327, 0.8368), (0.8798, 0.6306, 0.8519), (0.8338, 0.5695, 0.8711), (0.8169, 0.556, 0.8534), (0.8219, 0.5587, 0.8673), (0.8169, 0.559, 0.8318), (0.8338, 0.5784, 0.807), (0.8219, 0.5659, 0.8157), (0.0, 0.6181, 0.8606), (0.0, 0.6375, 0.8358), (0.0, 0.6306, 0.8519), (0.0, 0.6506, 0.8198), (0.0, 0.627, 0.7965), (0.0, 0.6378, 0.8002), (0.0, 0.556, 0.8534), (0.0, 0.5695, 0.8711), (0.0, 0.5587, 0.8673), (0.0, 0.5784, 0.807), (0.0, 0.559, 0.8318), (0.0, 0.5659, 0.8157), (0.7304, 0.05408, 0.8198), (0.7304, 0.03123, 0.7969), (0.7304, 0.04739, 0.8036), (0.7304, -0.03123, 0.7969), (0.7304, -0.05408, 0.8198), (0.7304, -0.04739, 0.8036), (0.7304, -0.05408, 0.8431), (0.7304, -0.03123, 0.8659), (0.7304, -0.04739, 0.8592), (0.7304, 0.03123, 0.8659), (0.7304, 0.05408, 0.8431), (0.7304, 0.04739, 0.8592)], [], [(30, 33, 34, 36), (31, 35, 34, 33), (32, 36, 34, 35), (37, 40, 41, 43), (38, 42, 41, 40), (39, 43, 41, 42), (12, 18, 20, 14), (14, 20, 19, 13), (22, 15, 17, 23), (23, 17, 16, 21), (1, 12, 14, 2), (2, 14, 13, 0), (15, 3, 5, 17), (17, 5, 4, 16), (30, 27, 29, 33), (33, 29, 28, 31), (25, 37, 43, 26), (26, 43, 39, 24), (38, 32, 35, 42), (42, 35, 31, 39), (21, 38, 40, 23), (23, 40, 37, 22), (45, 9, 11, 46), (46, 11, 10, 44), (48, 6, 8, 49), (49, 8, 7, 47), (18, 30, 36, 20), (20, 36, 32, 19), (44, 57, 58, 46), (46, 58, 56, 45), (59, 48, 49, 61), (61, 49, 47, 60), (24, 51, 52, 26), (26, 52, 50, 25), (27, 54, 55, 29), (29, 55, 53, 28), (6, 63, 64, 8), (8, 64, 62, 7), (71, 10, 11, 73), (73, 11, 9, 72), (3, 69, 70, 5), (5, 70, 68, 4), (65, 1, 2, 67), (67, 2, 0, 66), (6, 1, 65, 63), (6, 18, 12, 1), (0, 4, 68, 66), (13, 16, 4, 0), (3, 10, 71, 69), (22, 10, 3, 15), (7, 9, 45, 47), (18, 6, 48, 27, 30), (9, 7, 62, 72), (10, 22, 37, 25, 44), (19, 21, 16, 13), (21, 19, 32, 38), (24, 28, 53, 51), (28, 24, 39, 31), (44, 25, 50, 57), (27, 48, 59, 54), (47, 45, 56, 60), (59, 61, 60, 56, 58, 57, 50, 52, 51, 53, 55, 54), (65, 67, 66, 68, 70, 69, 71, 73, 72, 62, 64, 63)])
me_cube_003.polygons.foreach_set('use_smooth', [True] * 63)
_uv = me_cube_003.uv_layers.new(name='UVMap')
_uv.uv.foreach_set('vector', [0.3222, 0.5, 0.3486, 0.4736, 0.3792, 0.5, 0.375, 0.5, 0.4578, 0.4472, 0.4578, 0.5, 0.3792, 0.5, 0.3486, 0.4736, 0.4578, 0.5, 0.375, 0.5, 0.3792, 0.5, 0.4578, 0.5, 0.6778, 0.5, 0.625, 0.5, 0.6133, 0.4926, 0.6514, 0.4736, 0.5422, 0.5, 0.5422, 0.5, 0.6133, 0.4926, 0.625, 0.5, 0.5422, 0.4472, 0.6514, 0.4736, 0.6133, 0.4926, 0.5422, 0.5, 0.3222, 0.6972, 0.3222, 0.5, 0.375, 0.5, 0.3714, 0.7464, 0.3714, 0.7464, 0.375, 0.5, 0.4578, 0.5, 0.4578, 0.75, 0.6778, 0.5, 0.6778, 0.6972, 0.6286, 0.7464, 0.625, 0.5, 0.625, 0.5, 0.6286, 0.7464, 0.5422, 0.75, 0.5422, 0.5, 0.125, 0.6972, 0.3222, 0.6972, 0.3714, 0.7464, 0.125, 0.75, 0.375, 1.0, 0.3714, 0.7464, 0.4578, 0.75, 0.4578, 1.0, 0.6778, 0.6972, 0.875, 0.6972, 0.875, 0.75, 0.6286, 0.7464, 0.6286, 0.7464, 0.625, 1.0, 0.5422, 1.0, 0.5422, 0.75, 0.3222, 0.5, 0.125, 0.5, 0.125, 0.5, 0.3486, 0.4736, 0.3486, 0.4736, 0.375, 0.25, 0.4578, 0.25, 0.4578, 0.4472, 0.875, 0.5, 0.6778, 0.5, 0.6514, 0.4736, 0.875, 0.5, 0.625, 0.25, 0.6514, 0.4736, 0.5422, 0.4472, 0.5422, 0.25, 0.5422, 0.5, 0.4578, 0.5, 0.4578, 0.5, 0.5422, 0.5, 0.5422, 0.5, 0.4578, 0.5, 0.4578, 0.4472, 0.5422, 0.4472, 0.5422, 0.5, 0.5422, 0.5, 0.625, 0.5, 0.625, 0.5, 0.625, 0.5, 0.625, 0.5, 0.6778, 0.5, 0.6778, 0.5, 0.5422, 0.25, 0.5422, 0.25, 0.625, 0.25, 0.625, 0.25, 0.875, 0.5, 0.875, 0.5, 0.8283, 0.511, 0.8539, 0.5, 0.1461, 0.5, 0.1717, 0.511, 0.125, 0.5, 0.125, 0.5, 0.375, 0.25, 0.375, 0.25, 0.4578, 0.25, 0.4578, 0.25, 0.3222, 0.5, 0.3222, 0.5, 0.375, 0.5, 0.375, 0.5, 0.375, 0.5, 0.375, 0.5, 0.4578, 0.5, 0.4578, 0.5, 0.8539, 0.5, 0.875, 0.5, 0.875, 0.5, 0.875, 0.5, 0.625, 0.25, 0.6168, 0.25, 0.5422, 0.25, 0.5422, 0.25, 0.125, 0.5, 0.1461, 0.5, 0.125, 0.5, 0.125, 0.5, 0.3832, 0.25, 0.375, 0.25, 0.4578, 0.25, 0.4578, 0.25, 0.5422, 0.25, 0.5422, 0.25, 0.6168, 0.25, 0.625, 0.25, 0.875, 0.5, 0.875, 0.5, 0.875, 0.5, 0.875, 0.5, 0.125, 0.5, 0.125, 0.5, 0.125, 0.5, 0.125, 0.5, 0.375, 0.25, 0.3832, 0.25, 0.4578, 0.25, 0.4578, 0.25, 0.1717, 0.511, 0.125, 0.5528, 0.125, 0.5, 0.125, 0.5, 0.375, 0.25, 0.3953, 0.237, 0.4578, 0.25, 0.4578, 0.25, 0.875, 0.5528, 0.8283, 0.511, 0.875, 0.5, 0.875, 0.5, 0.6047, 0.237, 0.625, 0.25, 0.5422, 0.25, 0.5422, 0.25, 0.875, 0.6972, 0.875, 0.6972, 0.875, 0.75, 0.875, 0.75, 0.625, 1.0, 0.625, 1.0, 0.5422, 1.0, 0.5422, 1.0, 0.125, 0.6972, 0.125, 0.6972, 0.125, 0.75, 0.125, 0.75, 0.375, 1.0, 0.375, 1.0, 0.4578, 1.0, 0.4578, 1.0, 0.1717, 0.511, 0.125, 0.6972, 0.125, 0.6972, 0.125, 0.5528, 0.1717, 0.511, 0.3222, 0.5, 0.3222, 0.6972, 0.125, 0.6972, 0.4578, 1.0, 0.5422, 1.0, 0.5422, 1.0, 0.4578, 1.0, 0.4578, 0.75, 0.5422, 0.75, 0.5422, 1.0, 0.4578, 1.0, 0.875, 0.6972, 0.8283, 0.511, 0.875, 0.5528, 0.875, 0.6972, 0.6778, 0.5, 0.8283, 0.511, 0.875, 0.6972, 0.6778, 0.6972, 0.4578, 0.25, 0.5422, 0.25, 0.5422, 0.25, 0.4578, 0.25, 0.3222, 0.5, 0.1717, 0.511, 0.1461, 0.5, 0.125, 0.5, 0.3222, 0.5, 0.5422, 0.25, 0.4578, 0.25, 0.4578, 0.25, 0.5422, 0.25, 0.8283, 0.511, 0.6778, 0.5, 0.6778, 0.5, 0.875, 0.5, 0.8539, 0.5, 0.4578, 0.5, 0.5422, 0.5, 0.5422, 0.75, 0.4578, 0.75, 0.5422, 0.5, 0.4578, 0.5, 0.4578, 0.5, 0.5422, 0.5, 0.5422, 0.25, 0.4578, 0.25, 0.4578, 0.25, 0.5422, 0.25, 0.4578, 0.25, 0.5422, 0.25, 0.5422, 0.4472, 0.4578, 0.4472, 0.8539, 0.5, 0.875, 0.5, 0.875, 0.5, 0.875, 0.5, 0.125, 0.5, 0.1461, 0.5, 0.125, 0.5, 0.125, 0.5, 0.4578, 0.25, 0.5422, 0.25, 0.5422, 0.25, 0.4578, 0.25, 0.375, 0.25, 0.3832, 0.25, 0.4578, 0.25, 0.5422, 0.25, 0.6168, 0.25, 0.625, 0.25, 0.625, 0.25, 0.6168, 0.25, 0.5422, 0.25, 0.4578, 0.25, 0.3832, 0.25, 0.375, 0.25, 0.375, 0.05283, 0.3993, 0.01547, 0.4578, 0.0, 0.5422, 0.0, 0.6007, 0.01547, 0.625, 0.05283, 0.625, 0.1972, 0.6047, 0.237, 0.5422, 0.25, 0.4578, 0.25, 0.3953, 0.237, 0.375, 0.1972])
me_cube_003.materials.append(mat_top)
me_cube_003.update()
me_cube_004 = bpy.data.meshes.new('Cube.004')
me_cube_004.from_pydata([(-0.8246, -0.4093, -0.008574), (-0.7688, -0.465, -0.00839), (-0.8246, 0.4093, -0.008574), (-0.7688, 0.465, -0.00839), (0.8246, -0.4093, -0.008574), (0.7688, -0.465, -0.00839), (0.7688, 0.465, -0.00839), (0.8246, 0.4093, -0.008574), (-0.8183, -0.4929, 0.9564), (-0.8741, -0.4372, 0.9564), (-0.8183, 0.4929, 0.9564), (-0.8741, 0.4372, 0.9564), (0.8741, 0.4372, 0.9564), (0.8183, 0.4929, 0.9564), (0.8183, -0.4929, 0.9564), (0.8741, -0.4372, 0.9564), (0.7697, 0.3813, 0.04005), (-0.7697, 0.3813, 0.04005), (0.7672, -0.3856, 0.04005), (-0.7672, -0.3856, 0.04005), (-0.782, -0.4004, 0.9564), (-0.7861, 0.3895, 0.9566), (0.782, -0.4004, 0.9564), (0.7861, 0.3895, 0.9415)], [], [(2, 11, 10, 3), (6, 13, 12, 7), (10, 11, 21), (14, 15, 22), (1, 0, 2, 3, 6, 7, 4, 5), (12, 15, 4, 7), (18, 16, 17, 19), (8, 20, 9), (21, 20, 19, 17), (20, 22, 18, 19), (20, 21, 11, 9), (23, 21, 17, 16), (21, 23, 13, 10), (12, 13, 23), (22, 23, 16, 18), (23, 22, 15, 12), (10, 13, 6, 3), (14, 8, 1, 5), (9, 11, 2, 0), (9, 0, 1, 8), (4, 15, 14, 5), (14, 22, 20, 8)])
me_cube_004.polygons.foreach_set('use_smooth', [True] * 22)
_uv = me_cube_004.uv_layers.new(name='UVMap')
_uv.uv.foreach_set('vector', [0.3894, 0.2352, 0.625, 0.2359, 0.625, 0.258, 0.3894, 0.2584, 0.3894, 0.4916, 0.6304, 0.4975, 0.625, 0.5141, 0.3894, 0.5148, 0.867, 0.5, 0.875, 0.5141, 0.8671, 0.5146, 0.6304, 0.7525, 0.625, 0.7359, 0.6318, 0.7365, 0.3894, 0.9916, 0.3894, 0.01484, 0.3894, 0.2352, 0.3894, 0.2584, 0.3894, 0.4916, 0.3894, 0.5148, 0.3894, 0.7352, 0.3894, 0.7584, 0.625, 0.5141, 0.625, 0.7359, 0.3894, 0.7352, 0.3894, 0.5148, 0.6335, 0.7346, 0.6333, 0.516, 0.8654, 0.5163, 0.8657, 0.7331, 0.867, 0.75, 0.8667, 0.736, 0.875, 0.7359, 0.8654, 0.5163, 0.8654, 0.7337, 0.8654, 0.7337, 0.8654, 0.5163, 0.8657, 0.7331, 0.6333, 0.734, 0.6333, 0.734, 0.8657, 0.7331, 0.8667, 0.736, 0.8668, 0.5142, 0.875, 0.5141, 0.875, 0.7359, 0.6333, 0.516, 0.8657, 0.5169, 0.8657, 0.5169, 0.6333, 0.516, 0.8671, 0.5146, 0.6317, 0.5135, 0.6304, 0.4975, 0.867, 0.5, 0.625, 0.5141, 0.6304, 0.4975, 0.6323, 0.5135, 0.6335, 0.7346, 0.6335, 0.5154, 0.6335, 0.5154, 0.6335, 0.7346, 0.6323, 0.5135, 0.6324, 0.7368, 0.625, 0.7359, 0.625, 0.5141, 0.625, 0.258, 0.6304, 0.4975, 0.3894, 0.4916, 0.3894, 0.2584, 0.6304, 0.7525, 0.867, 0.75, 0.3894, 0.9916, 0.3894, 0.7584, 0.625, 0.01413, 0.625, 0.2359, 0.3894, 0.2352, 0.3894, 0.01484, 0.625, 0.01413, 0.3894, 0.01484, 0.3894, 0.9916, 0.625, 0.992, 0.3894, 0.7352, 0.625, 0.7359, 0.6304, 0.7525, 0.3894, 0.7584, 0.6304, 0.7525, 0.6318, 0.7365, 0.867, 0.7354, 0.867, 0.75])
me_cube_004.materials.append(mat_base)
me_cube_004.update()
me_cube_005 = bpy.data.meshes.new('Cube.005')
me_cube_005.from_pydata([(-0.7798, -0.3934, 1.056), (-0.7825, 0.3907, 1.056), (0.7783, 0.3917, 1.056), (0.7797, -0.3934, 1.056), (-0.7038, -0.424, 1.192), (-0.7518, -0.3761, 1.192), (-0.7038, 0.424, 1.192), (-0.7518, 0.3761, 1.192), (0.7518, 0.3761, 1.192), (0.7038, 0.424, 1.192), (0.7038, -0.424, 1.192), (0.7518, -0.3761, 1.192), (0.8183, -0.4929, 1.104), (0.8019, -0.4831, 1.152), (0.7672, -0.4622, 1.178), (-0.7672, -0.4622, 1.178), (-0.8019, -0.4831, 1.152), (-0.8183, -0.4929, 1.104), (-0.8741, 0.4372, 1.104), (-0.8566, 0.4285, 1.152), (-0.8195, 0.41, 1.178), (-0.8741, -0.4372, 1.104), (-0.8566, -0.4285, 1.152), (-0.8195, -0.41, 1.178), (0.8195, 0.41, 1.178), (0.8566, 0.4285, 1.152), (0.8741, 0.4372, 1.104), (0.8195, -0.41, 1.178), (0.8566, -0.4285, 1.152), (0.8741, -0.4372, 1.104), (-0.8183, 0.4929, 1.104), (-0.8019, 0.4831, 1.152), (-0.7672, 0.4622, 1.178), (0.7672, 0.4622, 1.178), (0.8019, 0.4831, 1.152), (0.8183, 0.4929, 1.104), (-0.8183, -0.4929, 1.056), (-0.8741, -0.4372, 1.056), (-0.8183, 0.4929, 1.056), (-0.8741, 0.4372, 1.056), (0.8741, 0.4372, 1.056), (0.8183, 0.4929, 1.056), (0.8183, -0.4929, 1.056), (0.8741, -0.4372, 1.056), (0.7797, -0.3934, 1.097), (-0.7798, -0.3934, 1.097), (-0.7825, 0.3907, 1.097), (0.7783, 0.3917, 1.097), (0.2738, -0.4929, 1.056), (-0.2738, -0.4929, 1.056), (0.2738, -0.42, 1.056), (-0.2738, -0.42, 1.056), (0.2487, -0.4929, 1.09), (-0.2487, -0.4929, 1.09), (0.2487, -0.42, 1.09), (-0.2487, -0.42, 1.09)], [], [(4, 10, 11, 8, 9, 6, 7, 5), (15, 14, 10, 4), (20, 23, 5, 7), (33, 9, 8, 24), (27, 24, 8, 11), (33, 32, 6, 9), (27, 11, 10, 14), (22, 16, 15, 23), (32, 20, 7, 6), (30, 31, 34, 35), (12, 13, 16, 17), (13, 28, 27, 14), (31, 19, 20, 32), (29, 12, 42, 43), (36, 17, 21, 37), (25, 28, 29, 26), (23, 15, 4, 5), (21, 22, 19, 18), (38, 30, 35, 41), (25, 34, 33, 24), (21, 17, 16, 22), (34, 31, 32, 33), (40, 26, 29, 43), (35, 26, 40, 41), (34, 25, 26, 35), (28, 25, 24, 27), (37, 21, 18, 39), (30, 38, 39, 18), (18, 19, 31, 30), (19, 22, 23, 20), (16, 13, 14, 15), (36, 37, 0), (38, 1, 39), (40, 2, 41), (28, 13, 12, 29), (3, 43, 42), (49, 36, 0, 51), (1, 0, 37, 39), (3, 2, 40, 43), (2, 1, 38, 41), (3, 0, 45, 44), (44, 45, 46, 47), (1, 2, 47, 46), (0, 1, 46, 45), (2, 3, 44, 47), (42, 48, 50, 3), (49, 53, 52, 48, 42, 12, 17, 36), (55, 53, 49, 51), (52, 53, 55, 54), (54, 50, 48, 52), (51, 50, 54, 55), (0, 3, 50, 51)])
me_cube_005.polygons.foreach_set('use_smooth', [True] * 52)
_uv = me_cube_005.uv_layers.new(name='UVMap')
_uv.uv.foreach_set('vector', [0.0, 0.0, 0.0, 0.0, 0.0, 0.0, 0.0, 0.0, 0.0, 0.0, 0.0, 0.0, 0.0, 0.0, 0.0, 0.0, 0.0, 0.0, 0.0, 0.0, 0.0, 0.0, 0.0, 0.0, 0.0, 0.0, 0.0, 0.0, 0.0, 0.0, 0.0, 0.0, 0.0, 0.0, 0.0, 0.0, 0.0, 0.0, 0.0, 0.0, 0.0, 0.0, 0.0, 0.0, 0.0, 0.0, 0.0, 0.0, 0.0, 0.0, 0.0, 0.0, 0.0, 0.0, 0.0, 0.0, 0.0, 0.0, 0.0, 0.0, 0.0, 0.0, 0.0, 0.0, 0.0, 0.0, 0.0, 0.0, 0.0, 0.0, 0.0, 0.0, 0.0, 0.0, 0.0, 0.0, 0.0, 0.0, 0.0, 0.0, 0.0, 0.0, 0.0, 0.0, 0.0, 0.0, 0.0, 0.0, 0.0, 0.0, 0.0, 0.0, 0.0, 0.0, 0.0, 0.0, 0.0, 0.0, 0.0, 0.0, 0.0, 0.0, 0.0, 0.0, 0.0, 0.0, 0.0, 0.0, 0.0, 0.0, 0.0, 0.0, 0.0, 0.0, 0.0, 0.0, 0.0, 0.0, 0.0, 0.0, 0.0, 0.0, 0.0, 0.0, 0.0, 0.0, 0.0, 0.0, 0.0, 0.0, 0.0, 0.0, 0.0, 0.0, 0.0, 0.0, 0.0, 0.0, 0.0, 0.0, 0.0, 0.0, 0.0, 0.0, 0.0, 0.0, 0.0, 0.0, 0.0, 0.0, 0.0, 0.0, 0.0, 0.0, 0.0, 0.0, 0.0, 0.0, 0.0, 0.0, 0.0, 0.0, 0.0, 0.0, 0.0, 0.0, 0.0, 0.0, 0.0, 0.0, 0.0, 0.0, 0.0, 0.0, 0.0, 0.0, 0.0, 0.0, 0.0, 0.0, 0.0, 0.0, 0.0, 0.0, 0.0, 0.0, 0.0, 0.0, 0.0, 0.0, 0.0, 0.0, 0.0, 0.0, 0.0, 0.0, 0.0, 0.0, 0.0, 0.0, 0.0, 0.0, 0.0, 0.0, 0.0, 0.0, 0.0, 0.0, 0.0, 0.0, 0.0, 0.0, 0.0, 0.0, 0.0, 0.0, 0.0, 0.0, 0.0, 0.0, 0.0, 0.0, 0.0, 0.0, 0.0, 0.0, 0.0, 0.0, 0.0, 0.0, 0.0, 0.0, 0.0, 0.0, 0.0, 0.0, 0.0, 0.0, 0.0, 0.0, 0.0, 0.0, 0.0, 0.0, 0.0, 0.0, 0.0, 0.0, 0.0, 0.0, 0.0, 0.0, 0.0, 0.0, 0.0, 0.0, 0.0, 0.0, 0.0, 0.0, 0.0, 0.0, 0.0, 0.0, 0.0, 0.0, 0.0, 0.0, 0.0, 0.0, 0.0, 0.0, 0.0, 0.0, 0.0, 0.0, 0.0, 0.0, 0.0, 0.0, 0.0, 0.0, 0.0, 0.0, 0.0, 0.0, 0.0, 0.0, 0.0, 0.0, 0.0, 0.0, 0.0, 0.0, 0.0, 0.0, 0.0, 0.0, 0.0, 0.0, 0.0, 0.0, 0.0, 0.0, 0.0, 0.0, 0.0, 0.0, 0.0, 0.0, 0.0, 0.0, 0.0, 0.0, 0.0, 0.0, 0.0, 0.0, 0.0, 0.0, 0.0, 0.0, 0.0, 0.0, 0.0, 0.0, 0.0, 0.0, 0.0, 0.0, 0.0, 0.0, 0.0, 0.0, 0.0, 0.0, 0.0, 0.0, 0.0, 0.0, 0.0, 0.0, 0.0, 0.0, 0.0, 0.0, 0.0, 0.0, 0.0, 0.0, 0.0, 0.0, 0.0, 0.0, 0.0, 0.0, 0.0, 0.0, 0.0, 0.0, 0.0, 0.0, 0.0, 0.0, 0.0, 0.0, 0.0, 0.0, 0.0, 0.0, 0.0, 0.0, 0.0, 0.0, 0.0, 0.0, 0.0, 0.0, 0.0, 0.0, 0.0, 0.0, 0.0, 0.0, 0.0, 0.0, 0.0, 0.0, 0.0, 0.0, 0.0, 0.0, 0.0, 0.0, 0.0, 0.0, 0.0, 0.0, 0.0, 0.0, 0.0, 0.0, 0.0, 0.0, 0.0, 0.0, 0.0, 0.0, 0.0, 0.0, 0.0, 0.0, 0.0, 0.0, 0.0, 0.0, 0.0, 0.0, 0.0, 0.0, 0.0, 0.0, 0.0, 0.0])
me_cube_005.materials.append(mat_top)
me_cube_005.update()

# ---- objects
ob_body = bpy.data.objects.new('Body', me_cube_001)
ob_lid = bpy.data.objects.new('Lid', me_cube_002)
ob_handle = bpy.data.objects.new('Handle', me_cube_003)
ob_body_collider = bpy.data.objects.new('Body_COLLIDER', me_cube_004)
ob_lid_collider = bpy.data.objects.new('Lid_COLLIDER', me_cube_005)

# ---- transforms, parenting, visibility, modifiers, constraints
ob_body.location = (0.0, 0.0, -0.01563)
ob_body.scale = (0.9128, 1.0, 0.9094)
_m = ob_body.modifiers.new('Smooth by Angle', 'NODES')
_m.node_group = ng_smooth_by_angle
_m.use_pin_to_last = True
_m.show_group_selector = False
ob_lid.location = (0.0, 0.0, -0.5576)
ob_lid.scale = (0.9128, 1.0, 1.337)
_m = ob_lid.modifiers.new('Smooth by Angle', 'NODES')
_m.node_group = ng_smooth_by_angle
_m.use_pin_to_last = True
_m.show_group_selector = False
ob_handle.location = (0.0, -0.7791, -0.8318)
ob_handle.rotation_euler = (-0.4671, -0.0, 0.0)
ob_handle.scale = (0.9791, 1.035, 2.072)
_m = ob_handle.modifiers.new('Mirror', 'MIRROR')
ob_body_collider.location = (0.0, 0.0, -0.01563)
ob_body_collider.scale = (0.9128, 1.0, 0.9094)
_m = ob_body_collider.modifiers.new('Smooth by Angle', 'NODES')
_m.node_group = ng_smooth_by_angle
_m.use_pin_to_last = True
_m.show_group_selector = False
ob_lid_collider.location = (0.0, 0.0, -0.5576)
ob_lid_collider.scale = (0.9128, 1.0, 1.337)
_m = ob_lid_collider.modifiers.new('Smooth by Angle', 'NODES')
_m.node_group = ng_smooth_by_angle
_m.use_pin_to_last = True
_m.show_group_selector = False

# ---- collection membership
col_collection.objects.link(ob_body)
col_collection.objects.link(ob_lid)
col_collection.objects.link(ob_handle)
col_collection.objects.link(ob_body_collider)
col_collection.objects.link(ob_lid_collider)

# ---- scene / render settings (as saved in the file)
scene.frame_start = 1; scene.frame_end = 250; scene.frame_set(1)
scene.render.engine = 'BLENDER_EEVEE_NEXT'
bpy.context.view_layer.update()

# ---- added for rendering (the .blend has no active camera and no usable light): camera, sun
cam_auto = bpy.data.cameras.new('AutoCamera')
cam_auto.lens = 50.0
cam_auto.sensor_width = 36.0
cam_auto.clip_end = 1000.0
ob_auto_camera = bpy.data.objects.new('AutoCamera', cam_auto)
scene.collection.objects.link(ob_auto_camera)
ob_auto_camera.location = (2.16573, -2.5278, 2.23927)
ob_auto_camera.rotation_euler = (1.09748, -7.21219e-08, 0.694738)
scene.camera = ob_auto_camera
light_auto_sun = bpy.data.lights.new('AutoSun', 'SUN')
light_auto_sun.energy = 3.0
light_auto_sun.angle = 0.0523599
ob_auto_sun = bpy.data.objects.new('AutoSun', light_auto_sun)
scene.collection.objects.link(ob_auto_sun)
ob_auto_sun.rotation_euler = (0.872665, 0.174533, 0.523599)
bpy.context.view_layer.update()
